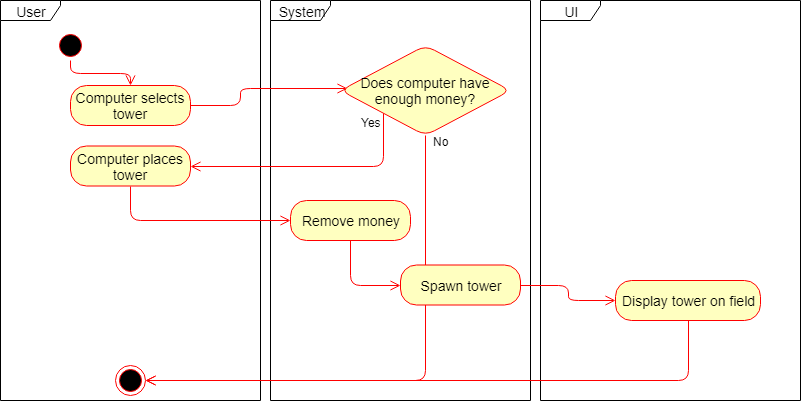

The diagram above was exported from draw.io. Its source (the exported page's mxGraphModel, read from the mxfile embedded in the PNG):
<mxGraphModel dx="840" dy="403" grid="1" gridSize="10" guides="1" tooltips="1" connect="1" arrows="1" fold="1" page="1" pageScale="1" pageWidth="827" pageHeight="1169" background="#ffffff" math="0" shadow="0">
  <root>
    <mxCell id="0" />
    <mxCell id="1" parent="0" />
    <mxCell id="6" value="User" style="shape=umlFrame;whiteSpace=wrap;html=1;rounded=1;strokeColor=#000000;fillColor=#FFFFFF;fontSize=14;width=60;height=20;" parent="1" vertex="1">
      <mxGeometry x="40" y="20" width="260" height="400" as="geometry" />
    </mxCell>
    <mxCell id="7" value="System" style="shape=umlFrame;whiteSpace=wrap;html=1;rounded=1;strokeColor=#000000;fillColor=#FFFFFF;fontSize=14;width=60;height=20;" parent="1" vertex="1">
      <mxGeometry x="310" y="20" width="260" height="400" as="geometry" />
    </mxCell>
    <mxCell id="8" value="UI" style="shape=umlFrame;whiteSpace=wrap;html=1;rounded=1;strokeColor=#000000;fillColor=#FFFFFF;fontSize=14;width=60;height=20;" parent="1" vertex="1">
      <mxGeometry x="580" y="20" width="260" height="400" as="geometry" />
    </mxCell>
    <mxCell id="9" value="" style="ellipse;html=1;shape=startState;fillColor=#000000;strokeColor=#ff0000;rounded=1;fontSize=14;" parent="1" vertex="1">
      <mxGeometry x="95" y="50" width="30" height="30" as="geometry" />
    </mxCell>
    <mxCell id="10" value="" style="edgeStyle=orthogonalEdgeStyle;html=1;verticalAlign=bottom;endArrow=open;endSize=8;strokeColor=#ff0000;fontSize=14;entryX=0.5;entryY=0;entryDx=0;entryDy=0;exitX=0.5;exitY=1;exitDx=0;exitDy=0;" parent="1" source="9" target="31" edge="1">
      <mxGeometry relative="1" as="geometry">
        <mxPoint x="110" y="100" as="targetPoint" />
      </mxGeometry>
    </mxCell>
    <mxCell id="11" value="" style="ellipse;html=1;shape=endState;fillColor=#000000;strokeColor=#ff0000;rounded=1;fontSize=14;" parent="1" vertex="1">
      <mxGeometry x="155" y="385" width="30" height="30" as="geometry" />
    </mxCell>
    <mxCell id="31" value="Computer selects tower" style="rounded=1;whiteSpace=wrap;html=1;arcSize=40;fillColor=#ffffc0;strokeColor=#ff0000;fontSize=14;" parent="1" vertex="1">
      <mxGeometry x="110" y="105" width="120" height="40" as="geometry" />
    </mxCell>
    <mxCell id="45" value="" style="edgeStyle=orthogonalEdgeStyle;html=1;verticalAlign=bottom;endArrow=open;endSize=8;strokeColor=#ff0000;fontSize=14;entryX=0.04;entryY=0.481;exitX=1;exitY=0.5;entryDx=0;entryDy=0;exitDx=0;exitDy=0;entryPerimeter=0;" parent="1" source="31" target="NBDv22bV3_weLzYaTGoi-46" edge="1">
      <mxGeometry relative="1" as="geometry">
        <mxPoint x="380" y="134.66666666666669" as="targetPoint" />
        <mxPoint x="510" y="280" as="sourcePoint" />
        <Array as="points">
          <mxPoint x="280" y="125" />
          <mxPoint x="280" y="108" />
        </Array>
      </mxGeometry>
    </mxCell>
    <mxCell id="NBDv22bV3_weLzYaTGoi-46" value="Does computer have&lt;br&gt;enough money?&lt;br&gt;" style="rhombus;whiteSpace=wrap;html=1;fillColor=#ffffc0;strokeColor=#ff0000;rounded=1;fontSize=14;" parent="1" vertex="1">
      <mxGeometry x="380" y="65" width="170" height="90" as="geometry" />
    </mxCell>
    <mxCell id="NBDv22bV3_weLzYaTGoi-47" value="" style="edgeStyle=orthogonalEdgeStyle;html=1;verticalAlign=bottom;endArrow=open;endSize=8;strokeColor=#ff0000;fontSize=14;entryX=1;entryY=0.5;exitX=0.5;exitY=1;exitDx=0;exitDy=0;entryDx=0;entryDy=0;" parent="1" source="NBDv22bV3_weLzYaTGoi-46" target="11" edge="1">
      <mxGeometry relative="1" as="geometry">
        <mxPoint x="-20" y="290.16666666666674" as="targetPoint" />
        <Array as="points">
          <mxPoint x="465" y="400" />
        </Array>
        <mxPoint x="465" y="240.5" as="sourcePoint" />
      </mxGeometry>
    </mxCell>
    <mxCell id="NBDv22bV3_weLzYaTGoi-48" value="No" style="text;html=1;resizable=0;points=[];align=center;verticalAlign=middle;labelBackgroundColor=#ffffff;" parent="NBDv22bV3_weLzYaTGoi-47" vertex="1" connectable="0">
      <mxGeometry x="-0.9711" y="-1" relative="1" as="geometry">
        <mxPoint x="16" y="-2.5" as="offset" />
      </mxGeometry>
    </mxCell>
    <mxCell id="NBDv22bV3_weLzYaTGoi-49" value="" style="edgeStyle=orthogonalEdgeStyle;html=1;verticalAlign=bottom;endArrow=open;endSize=8;strokeColor=#ff0000;fontSize=14;entryX=1;entryY=0.5;exitX=0;exitY=1;exitDx=0;exitDy=0;entryDx=0;entryDy=0;" parent="1" source="NBDv22bV3_weLzYaTGoi-46" target="NBDv22bV3_weLzYaTGoi-51" edge="1">
      <mxGeometry relative="1" as="geometry">
        <mxPoint x="630" y="140" as="targetPoint" />
        <Array as="points">
          <mxPoint x="423" y="186" />
        </Array>
        <mxPoint x="634.6379310344828" y="144.89655172413796" as="sourcePoint" />
      </mxGeometry>
    </mxCell>
    <mxCell id="NBDv22bV3_weLzYaTGoi-50" value="Yes&lt;br&gt;" style="text;html=1;resizable=0;points=[];align=center;verticalAlign=middle;labelBackgroundColor=#ffffff;" parent="NBDv22bV3_weLzYaTGoi-49" vertex="1" connectable="0">
      <mxGeometry x="-0.9711" y="-1" relative="1" as="geometry">
        <mxPoint x="-11.5" y="4.5" as="offset" />
      </mxGeometry>
    </mxCell>
    <mxCell id="NBDv22bV3_weLzYaTGoi-51" value="Computer places tower" style="rounded=1;whiteSpace=wrap;html=1;arcSize=40;fillColor=#ffffc0;strokeColor=#ff0000;fontSize=14;" parent="1" vertex="1">
      <mxGeometry x="110" y="165.5" width="120" height="40" as="geometry" />
    </mxCell>
    <mxCell id="NBDv22bV3_weLzYaTGoi-54" value="Remove money" style="rounded=1;whiteSpace=wrap;html=1;arcSize=40;fillColor=#ffffc0;strokeColor=#ff0000;fontSize=14;" parent="1" vertex="1">
      <mxGeometry x="330" y="220" width="120" height="40" as="geometry" />
    </mxCell>
    <mxCell id="NBDv22bV3_weLzYaTGoi-57" value="" style="edgeStyle=orthogonalEdgeStyle;html=1;verticalAlign=bottom;endArrow=open;endSize=8;strokeColor=#ff0000;fontSize=14;exitX=0.5;exitY=1;exitDx=0;exitDy=0;entryX=0;entryY=0.5;entryDx=0;entryDy=0;" parent="1" source="NBDv22bV3_weLzYaTGoi-51" target="NBDv22bV3_weLzYaTGoi-54" edge="1">
      <mxGeometry relative="1" as="geometry">
        <mxPoint x="-180" y="308" as="targetPoint" />
        <Array as="points" />
        <mxPoint x="280" y="282.16666666666674" as="sourcePoint" />
      </mxGeometry>
    </mxCell>
    <mxCell id="NBDv22bV3_weLzYaTGoi-58" value="" style="edgeStyle=orthogonalEdgeStyle;html=1;verticalAlign=bottom;endArrow=open;endSize=8;strokeColor=#ff0000;fontSize=14;exitX=0.5;exitY=1;exitDx=0;exitDy=0;entryX=0;entryY=0.5;entryDx=0;entryDy=0;" parent="1" source="NBDv22bV3_weLzYaTGoi-54" target="NBDv22bV3_weLzYaTGoi-59" edge="1">
      <mxGeometry relative="1" as="geometry">
        <mxPoint x="-60" y="372.5" as="targetPoint" />
        <Array as="points" />
        <mxPoint x="290" y="270" as="sourcePoint" />
      </mxGeometry>
    </mxCell>
    <mxCell id="NBDv22bV3_weLzYaTGoi-59" value="Spawn tower" style="rounded=1;whiteSpace=wrap;html=1;arcSize=40;fillColor=#ffffc0;strokeColor=#ff0000;fontSize=14;" parent="1" vertex="1">
      <mxGeometry x="440" y="284.5" width="120" height="40" as="geometry" />
    </mxCell>
    <mxCell id="NBDv22bV3_weLzYaTGoi-60" value="" style="edgeStyle=orthogonalEdgeStyle;html=1;verticalAlign=bottom;endArrow=open;endSize=8;strokeColor=#ff0000;fontSize=14;exitX=1;exitY=0.5;exitDx=0;exitDy=0;entryX=0;entryY=0.5;entryDx=0;entryDy=0;" parent="1" source="NBDv22bV3_weLzYaTGoi-59" target="NBDv22bV3_weLzYaTGoi-61" edge="1">
      <mxGeometry relative="1" as="geometry">
        <mxPoint x="155" y="387.5" as="targetPoint" />
        <Array as="points" />
        <mxPoint x="560" y="284.66666666666674" as="sourcePoint" />
      </mxGeometry>
    </mxCell>
    <mxCell id="NBDv22bV3_weLzYaTGoi-61" value="Display tower on field" style="rounded=1;whiteSpace=wrap;html=1;arcSize=40;fillColor=#ffffc0;strokeColor=#ff0000;fontSize=14;" parent="1" vertex="1">
      <mxGeometry x="655" y="300" width="145" height="40" as="geometry" />
    </mxCell>
    <mxCell id="NBDv22bV3_weLzYaTGoi-62" value="" style="edgeStyle=orthogonalEdgeStyle;html=1;verticalAlign=bottom;endArrow=open;endSize=8;strokeColor=#ff0000;fontSize=14;exitX=0.5;exitY=1;exitDx=0;exitDy=0;entryX=1;entryY=0.5;entryDx=0;entryDy=0;entryPerimeter=0;" parent="1" source="NBDv22bV3_weLzYaTGoi-61" target="11" edge="1">
      <mxGeometry relative="1" as="geometry">
        <mxPoint x="190" y="400" as="targetPoint" />
        <Array as="points">
          <mxPoint x="728" y="400" />
        </Array>
        <mxPoint x="475" y="164.66666666666674" as="sourcePoint" />
      </mxGeometry>
    </mxCell>
  </root>
</mxGraphModel>